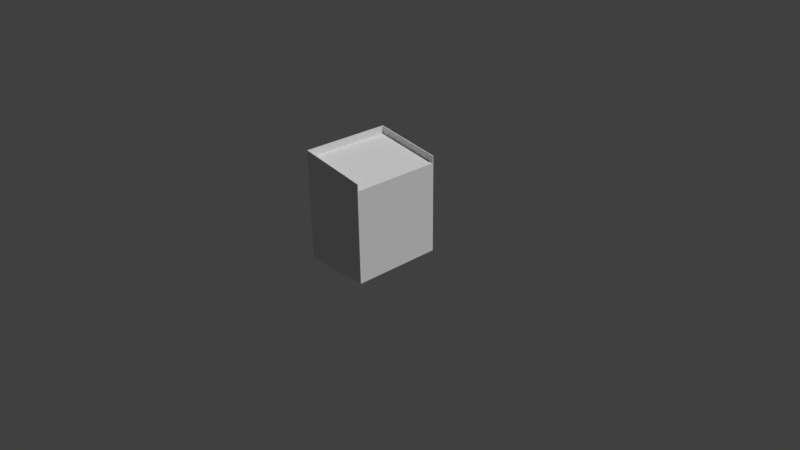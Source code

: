 # Source: podium.blend  (saved by Blender 2.77.0; exported with 4.5.12 LTS)
import bpy
from mathutils import Matrix  # noqa: F401  (used for matrix-valued properties, if any)

bpy.ops.wm.read_factory_settings(use_empty=True)
scene = bpy.context.scene
scene.name = 'Scene'

# ---- collections
col_collection_1 = bpy.data.collections.new('Collection 1'); scene.collection.children.link(col_collection_1)

# ---- world
world_world = bpy.data.worlds.new('World'); scene.world = world_world
world_world.color = (0.05088, 0.05088, 0.05088)
world_world.use_sun_shadow = False
world_world.sun_shadow_jitter_overblur = 0.0
world_world.cycles.sampling_method = 'MANUAL'

# ---- cameras
cam_camera = bpy.data.cameras.new('Camera')
cam_camera.clip_end = 100.0
cam_camera.lens = 35.0
cam_camera.sensor_width = 32.0
cam_camera.sensor_height = 18.0
cam_camera.ortho_scale = 7.314
cam_camera.dof.focus_distance = 0.0

# ---- lights
light_lamp = bpy.data.lights.new('Lamp', 'SUN')
light_lamp.transmission_factor = 0.0
light_lamp.cutoff_distance = 30.0
light_lamp.angle = 0.03048
light_lamp.energy = 2.0
light_lamp.shadow_buffer_clip_start = 1.001
light_lamp.shadow_soft_size = 0.01524
light_lamp.shadow_cascade_max_distance = 1000.0
light_lamp.cycles.max_bounces = 128

# ---- meshes
me_cube_005 = bpy.data.meshes.new('Cube.005')
me_cube_005.from_pydata([(-0.6774, -0.0004884, -0.3048), (-0.6774, -0.0004884, 0.3048), (-0.6759, 0.6091, -0.3048), (-0.6759, 0.6091, 0.3048), (0.3048, -0.00167, -0.3048), (0.3048, -0.00167, 0.3048), (0.3048, 0.3048, -0.3048), (0.3048, 0.3048, 0.3048)], [], [(1, 3, 2, 0), (3, 7, 6, 2), (7, 5, 4, 6), (5, 1, 0, 4), (0, 2, 6, 4), (5, 7, 3, 1)])
me_cube_005.use_remesh_preserve_volume = False
me_cube_005.use_remesh_preserve_attributes = False
me_cube_005.use_mirror_vertex_groups = False
me_cube_005.update()
me_cube_004 = bpy.data.meshes.new('Cube.004')
me_cube_004.from_pydata([(-0.3048, -0.3048, -0.3048), (-0.3048, -0.3048, 0.4318), (-0.3048, 0.3048, -0.3048), (-0.3048, 0.3048, 0.4318), (0.3048, -0.3048, -0.3048), (0.3048, -0.3048, 0.3512), (0.3048, 0.3048, -0.3048), (0.3048, 0.3048, 0.3512)], [], [(1, 3, 2, 0), (3, 7, 6, 2), (7, 5, 4, 6), (5, 1, 0, 4), (0, 2, 6, 4), (5, 7, 3, 1)])
me_cube_004.use_remesh_preserve_volume = False
me_cube_004.use_remesh_preserve_attributes = False
me_cube_004.use_mirror_vertex_groups = False
me_cube_004.update()
me_cube_003 = bpy.data.meshes.new('Cube.003')
me_cube_003.from_pydata([(-0.3048, -0.3048, -0.3048), (-0.3048, -0.3048, 0.3048), (-0.3048, 0.3048, -0.3048), (-0.3048, 0.3048, 0.3048), (0.3048, -0.3048, -0.3048), (0.3048, -0.3048, 0.3048), (0.3048, 0.3048, -0.3048), (0.3048, 0.3048, 0.3048)], [], [(1, 3, 2, 0), (3, 7, 6, 2), (7, 5, 4, 6), (5, 1, 0, 4), (0, 2, 6, 4), (5, 7, 3, 1)])
me_cube_003.use_remesh_preserve_volume = False
me_cube_003.use_remesh_preserve_attributes = False
me_cube_003.use_mirror_vertex_groups = False
me_cube_003.update()
me_cube_002 = bpy.data.meshes.new('Cube.002')
me_cube_002.from_pydata([(-0.3048, -0.3048, -0.3048), (-0.3048, -0.3048, 0.4318), (-0.3048, 0.3048, -0.3048), (-0.3048, 0.3048, 0.4318), (0.3048, -0.3048, -0.3048), (0.3048, -0.3048, 0.3512), (0.3048, 0.3048, -0.3048), (0.3048, 0.3048, 0.3512)], [], [(1, 3, 2, 0), (3, 7, 6, 2), (7, 5, 4, 6), (5, 1, 0, 4), (0, 2, 6, 4), (5, 7, 3, 1)])
me_cube_002.use_remesh_preserve_volume = False
me_cube_002.use_remesh_preserve_attributes = False
me_cube_002.use_mirror_vertex_groups = False
me_cube_002.update()
me_cube_007 = bpy.data.meshes.new('Cube.007')
me_cube_007.from_pydata([(-0.3048, 0.3016, 0.2994), (-0.3048, 0.3016, -0.3048), (-0.3048, -0.3016, -0.3048), (-0.3048, -0.3016, 0.2994), (-43.0, 0.3016, 0.3778), (-43.0, -0.3016, 0.3778), (-43.59, 0.3016, -0.3048), (-43.59, 0.3016, -0.3048), (-43.29, 0.3016, -0.3048), (0.3004, 0.3016, -0.3048), (0.3004, 0.3048, -0.3048), (0.3048, 0.3048, -0.3048), (0.3048, -0.3048, -0.3048), (0.3004, -0.3048, -0.3048), (0.3004, -0.3016, -0.3048), (-43.59, -0.3016, -0.3048), (-43.59, -0.3016, -0.3048), (-43.29, -0.3016, -0.3048), (-43.59, 0.3048, 0.4318), (-43.59, 0.308, 0.4318), (-43.59, 0.308, -0.3048), (-43.59, 0.3048, -0.3048), (0.3004, 0.308, -0.3048), (-0.3048, 0.3048, -0.3048), (-0.3048, -0.3048, -0.3048), (0.3004, 0.3048, 0.3048), (0.3048, 0.3048, 0.3048), (0.3048, -0.3048, 0.3048), (0.3004, -0.3048, 0.3048), (-43.59, -0.308, -0.3048), (0.3004, -0.308, -0.3048), (-43.59, -0.308, 0.4318), (-43.59, -0.3048, 0.4318), (-43.59, -0.3048, -0.3048), (0.3004, 0.3016, 0.3512), (0.3004, 0.308, 0.3512), (-42.98, 0.3048, 0.4307), (-42.98, 0.3016, 0.4307), (0.3004, 0.3016, 0.3048), (0.2659, -0.3016, 0.3048), (0.3004, -0.3016, 0.3048), (0.2659, 0.3016, 0.3048), (0.3004, -0.3016, 0.3512), (0.3004, -0.308, 0.3512), (-42.98, -0.3016, 0.4307), (-42.98, -0.3048, 0.4307), (-43.0, 0.3016, 0.3812), (-42.95, 0.3016, 0.3842), (-42.95, -0.3016, 0.3842), (-43.0, -0.3016, 0.3812), (-43.59, -0.3048, 0.4318), (-42.98, -0.3048, 0.4307), (-42.98, 0.3048, 0.4307), (-43.59, 0.3048, 0.4318), (-43.59, -0.3048, -0.3048), (-43.59, 0.3048, -0.3048)], [], [(0, 1, 2, 3), (4, 0, 3, 5), (6, 7, 1, 0, 4, 8), (2, 1, 9, 10, 11, 12, 13, 14), (5, 3, 2, 15, 16, 17), (18, 19, 20, 7, 6, 21), (7, 20, 22, 10, 23, 1), (24, 2, 14, 13), (1, 23, 10, 9), (25, 26, 11, 10), (26, 27, 12, 11), (13, 12, 27, 28), (29, 15, 2, 24, 13, 30), (31, 32, 33, 16, 15, 29), (34, 35, 19, 18, 36, 37), (19, 35, 22, 20), (35, 34, 38, 25, 10, 22), (39, 40, 28, 27, 26, 25, 38, 41), (42, 43, 30, 13, 28, 40), (43, 31, 29, 30), (43, 42, 44, 45, 32, 31), (34, 37, 46, 47, 41, 38), (47, 48, 39, 41), (44, 42, 40, 39, 48, 49), (49, 48, 47, 46), (50, 51, 52, 53), (54, 50, 53, 55), (54, 33, 32, 45, 51, 50), (51, 45, 44, 49, 46, 37, 36, 52), (53, 52, 36, 18, 21, 55), (33, 54, 55, 21, 6, 8, 17, 16), (17, 8, 4, 5)])
me_cube_007.use_remesh_preserve_volume = False
me_cube_007.use_remesh_preserve_attributes = False
me_cube_007.use_mirror_vertex_groups = False
me_cube_007.update()

# ---- objects
ob_cube_003 = bpy.data.objects.new('Cube.003', me_cube_005)
ob_cube_000 = bpy.data.objects.new('Cube.000', me_cube_004)
ob_cube_002 = bpy.data.objects.new('Cube.002', me_cube_003)
ob_cube_001 = bpy.data.objects.new('Cube.001', me_cube_002)
ob_cube = bpy.data.objects.new('Cube', me_cube_007)
ob_lamp = bpy.data.objects.new('Lamp', light_lamp)
ob_camera = bpy.data.objects.new('Camera', cam_camera)

# ---- transforms, parenting, visibility, modifiers, constraints
ob_cube_003.location = (-0.4572, 0.0, 0.4572)
ob_cube_003.rotation_euler = (1.571, 1.571, 0.0)
ob_cube_003.scale = (1.5, 0.02083, 2.0)
ob_cube_003.hide_viewport = True
ob_cube_003.lineart.crease_threshold = 0.0
ob_cube_000.location = (0.0, -0.6096, 0.6096)
ob_cube_000.scale = (1.5, 0.02083, 2.0)
ob_cube_000.hide_viewport = True
ob_cube_000.lineart.crease_threshold = 0.0
ob_cube_002.location = (0.005279, 0.0, 1.292)
ob_cube_002.rotation_euler = (1.571, 0.1745, 0.0)
ob_cube_002.scale = (1.5, 0.02083, 2.0)
ob_cube_002.hide_viewport = True
ob_cube_002.lineart.crease_threshold = 0.0
ob_cube_001.location = (0.0, 0.6096, 0.6096)
ob_cube_001.scale = (1.5, 0.02083, 2.0)
ob_cube_001.hide_viewport = True
ob_cube_001.lineart.crease_threshold = 0.0
ob_cube.location = (0.4509, 0.0, 0.6096)
ob_cube.scale = (0.02083, 2.0, 2.0)
ob_cube.lineart.crease_threshold = 0.0
ob_lamp.location = (4.076, 1.005, 5.904)
ob_lamp.rotation_euler = (0.6503, 0.05522, 1.866)
ob_lamp.lock_rotations_4d = False
ob_lamp.empty_display_type = 'ARROWS'
ob_lamp.color = (0.0, 0.0, 0.0, 0.0)
ob_lamp.lineart.crease_threshold = 0.0
ob_camera.location = (7.481, -6.508, 5.344)
ob_camera.rotation_euler = (1.109, 0.01082, 0.8149)
ob_camera.lock_rotations_4d = False
ob_camera.empty_display_type = 'ARROWS'
ob_camera.color = (0.0, 0.0, 0.0, 0.0)
ob_camera.display_type = 'WIRE'
ob_camera.lineart.crease_threshold = 0.0

# ---- collection membership
col_collection_1.objects.link(ob_cube_003)
col_collection_1.objects.link(ob_cube_000)
col_collection_1.objects.link(ob_cube_002)
col_collection_1.objects.link(ob_cube_001)
col_collection_1.objects.link(ob_cube)
col_collection_1.objects.link(ob_lamp)
col_collection_1.objects.link(ob_camera)

# ---- scene / render settings (as saved in the file)
scene.camera = ob_camera
scene.frame_start = 1; scene.frame_end = 250; scene.frame_set(1)
scene.render.engine = 'CYCLES'
scene.render.resolution_percentage = 50
scene.render.dither_intensity = 0.0
scene.cycles.use_denoising = False
scene.cycles.samples = 128
scene.cycles.sampling_pattern = 'TABULATED_SOBOL'
scene.cycles.light_sampling_threshold = 0.0
scene.cycles.use_adaptive_sampling = False
scene.cycles.use_light_tree = False
scene.cycles.blur_glossy = 0.0
scene.cycles.sample_clamp_indirect = 0.0
scene.view_settings.view_transform = 'Standard'
bpy.context.view_layer.update()
